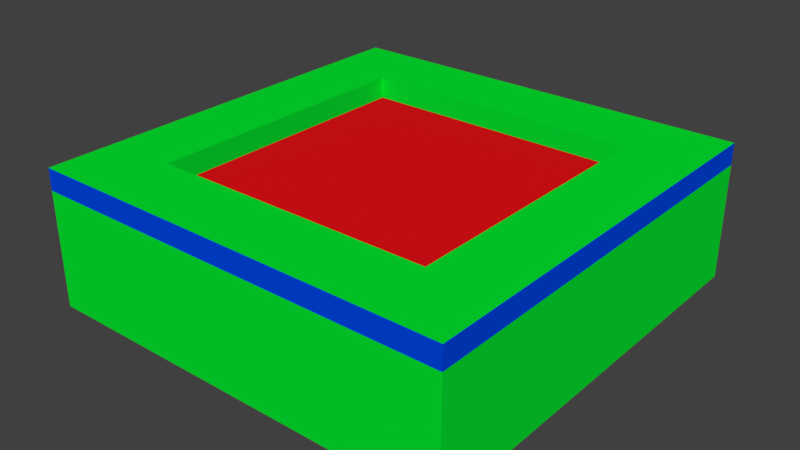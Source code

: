 # Source: TowerRest.blend  (saved by Blender 2.78.0; exported with 4.5.12 LTS)
import bpy
from mathutils import Matrix  # noqa: F401  (used for matrix-valued properties, if any)

bpy.ops.wm.read_factory_settings(use_empty=True)
scene = bpy.context.scene
scene.name = 'Scene'

# ---- collections
col_collection_1 = bpy.data.collections.new('Collection 1'); scene.collection.children.link(col_collection_1)

# ---- materials (node trees are filled in below, after node groups)
mat_material_001 = bpy.data.materials.new('Material.001')
mat_material_001.alpha_threshold = 0.0
mat_material_001.use_transparent_shadow = False
mat_material_001.diffuse_color = (0.001252, 0.8, 0.02999, 1.0)
mat_material_001.roughness = 0.5
mat_material_002 = bpy.data.materials.new('Material.002')
mat_material_002.alpha_threshold = 0.0
mat_material_002.use_transparent_shadow = False
mat_material_002.diffuse_color = (0.0, 0.06336, 0.8, 1.0)
mat_material_002.roughness = 0.5
mat_material_003 = bpy.data.materials.new('Material.003')
mat_material_003.alpha_threshold = 0.0
mat_material_003.use_transparent_shadow = False
mat_material_003.diffuse_color = (0.8, 0.006232, 0.0093, 1.0)
mat_material_003.roughness = 0.5

# ---- material node trees

# ---- world
world_world = bpy.data.worlds.new('World'); scene.world = world_world
world_world.color = (0.05088, 0.05088, 0.05088)
world_world.use_sun_shadow = False
world_world.sun_shadow_jitter_overblur = 0.0
world_world.cycles.sampling_method = 'MANUAL'

# ---- meshes
me_cube_001 = bpy.data.meshes.new('Cube.001')
me_cube_001.from_pydata([(-0.8308, 1.108, -0.9417), (-0.4975, 1.108, -0.9417), (-0.1641, 1.108, -0.9417), (0.1692, 1.108, -0.9417), (0.5025, 1.108, -0.9417), (0.5025, 1.108, -0.3973), (0.1692, 1.108, -0.3973), (-0.1641, 1.108, -0.3973), (-0.4975, 1.108, -0.3973), (-0.8308, 1.108, -0.3973), (0.5025, -0.8917, -0.9417), (0.1692, -0.8917, -0.9417), (-0.1641, -0.8917, -0.9417), (-0.4975, -0.8917, -0.9417), (-0.8308, -0.8917, -0.9417), (-0.8308, -0.8917, -0.3973), (-0.4975, -0.8917, -0.3973), (-0.1641, -0.8917, -0.3973), (0.1692, -0.8917, -0.3973), (0.5025, -0.8917, -0.3973), (-0.8308, 0.7749, -0.9417), (-0.4975, 0.7749, -0.9417), (-0.1641, 0.7749, -0.9417), (0.1692, 0.7749, -0.9417), (0.5025, 0.7749, -0.9417), (-0.8308, 0.4416, -0.9417), (-0.4975, 0.4416, -0.9417), (-0.1641, 0.4416, -0.9417), (0.1692, 0.4416, -0.9417), (0.5025, 0.4416, -0.9417), (-0.8308, 0.1083, -0.9417), (-0.4975, 0.1083, -0.9417), (-0.1641, 0.1083, -0.9417), (0.1692, 0.1083, -0.9417), (0.5025, 0.1083, -0.9417), (-0.8308, -0.2251, -0.9417), (-0.4975, -0.2251, -0.9417), (-0.1641, -0.2251, -0.9417), (0.1692, -0.2251, -0.9417), (0.5025, -0.2251, -0.9417), (-0.8308, -0.5584, -0.9417), (-0.4975, -0.5584, -0.9417), (-0.1641, -0.5584, -0.9417), (0.1692, -0.5584, -0.9417), (0.5025, -0.5584, -0.9417), (0.5025, 0.7749, -0.3973), (0.1692, 0.7749, -0.3973), (-0.1641, 0.7749, -0.3973), (-0.4975, 0.7749, -0.3973), (-0.8308, 0.7749, -0.3973), (0.5025, 0.4416, -0.3973), (0.1692, 0.4416, -0.3973), (-0.1641, 0.4416, -0.3973), (-0.4975, 0.4416, -0.3973), (-0.8308, 0.4416, -0.3973), (0.5025, 0.1083, -0.3973), (0.1692, 0.1083, -0.3973), (-0.1641, 0.1083, -0.3973), (-0.4975, 0.1083, -0.3973), (-0.8308, 0.1083, -0.3973), (0.5025, -0.2251, -0.3973), (0.1692, -0.2251, -0.3973), (-0.1641, -0.2251, -0.3973), (-0.4975, -0.2251, -0.3973), (-0.8308, -0.2251, -0.3973), (0.5025, -0.5584, -0.3973), (0.1692, -0.5584, -0.3973), (-0.1641, -0.5584, -0.3973), (-0.4975, -0.5584, -0.3973), (-0.8308, -0.5584, -0.3973), (-1.164, -0.5584, -0.9417), (-1.164, -0.2251, -0.9417), (-1.164, 0.1083, -0.9417), (-1.164, 0.4416, -0.9417), (-1.164, 0.7749, -0.9417), (-1.164, 0.7749, -0.3973), (-1.164, 0.4416, -0.3973), (-1.164, 0.1083, -0.3973), (-1.164, -0.2251, -0.3973), (-1.164, -0.5584, -0.3973), (0.8359, 0.7749, -0.9417), (0.8359, 0.4416, -0.9417), (0.8359, 0.1083, -0.9417), (0.8359, -0.2251, -0.9417), (0.8359, -0.5584, -0.9417), (0.8359, -0.5584, -0.3973), (0.8359, -0.2251, -0.3973), (0.8359, 0.1083, -0.3973), (0.8359, 0.4416, -0.3973), (0.8359, 0.7749, -0.3973), (0.8359, 1.108, -0.3973), (0.8359, 1.108, -0.9417), (0.8359, -0.8917, -0.3973), (0.8359, -0.8917, -0.9417), (-1.164, 1.108, -0.3973), (-1.164, 1.108, -0.9417), (-1.164, -0.8917, -0.3973), (-1.164, -0.8917, -0.9417), (-0.8308, -0.2251, -0.2958), (-0.8308, -0.5584, -0.2958), (0.5025, -0.2251, -0.2958), (0.5025, -0.5584, -0.2958), (-0.8308, 0.1083, -0.2958), (0.5025, 0.1083, -0.2958), (-0.8308, 0.4416, -0.2958), (0.5025, 0.4416, -0.2958), (-0.8308, 0.7749, -0.2958), (0.5025, 0.7749, -0.2958), (-0.8308, 1.108, -0.2958), (-0.4975, 1.108, -0.2958), (-0.4975, 0.7749, -0.2958), (-0.1641, 1.108, -0.2958), (-0.1641, 0.7749, -0.2958), (0.1692, 1.108, -0.2958), (0.1692, 0.7749, -0.2958), (0.5025, 1.108, -0.2958), (-0.8308, -0.8917, -0.2958), (-0.4975, -0.5584, -0.2958), (-0.4975, -0.8917, -0.2958), (-0.1641, -0.5584, -0.2958), (-0.1641, -0.8917, -0.2958), (0.1692, -0.5584, -0.2958), (0.1692, -0.8917, -0.2958), (0.5025, -0.8917, -0.2958), (-1.164, 1.108, -0.2958), (0.8359, -0.8917, -0.2958), (-1.164, 0.7749, -0.2958), (-1.164, 0.4416, -0.2958), (-1.164, 0.1083, -0.2958), (-1.164, -0.2251, -0.2958), (-1.164, -0.5584, -0.2958), (0.8359, -0.5584, -0.2958), (0.8359, -0.2251, -0.2958), (0.8359, 0.1083, -0.2958), (0.8359, 0.4416, -0.2958), (0.8359, 0.7749, -0.2958), (-1.164, -0.8917, -0.2958), (0.8359, 1.108, -0.2958)], [], [(63, 64, 69, 68), (62, 63, 68, 67), (61, 62, 67, 66), (60, 61, 66, 65), (45, 50, 105, 107), (58, 59, 64, 63), (57, 58, 63, 62), (56, 57, 62, 61), (55, 56, 61, 60), (16, 17, 120, 118), (53, 54, 59, 58), (52, 53, 58, 57), (51, 52, 57, 56), (50, 51, 56, 55), (76, 77, 128, 127), (48, 49, 54, 53), (47, 48, 53, 52), (46, 47, 52, 51), (45, 46, 51, 50), (64, 59, 102, 98), (89, 90, 137, 135), (15, 16, 118, 116), (75, 76, 127, 126), (60, 65, 101, 100), (68, 69, 99, 117), (38, 39, 44, 43), (37, 38, 43, 42), (36, 37, 42, 41), (35, 36, 41, 40), (71, 35, 40, 70), (33, 34, 39, 38), (32, 33, 38, 37), (31, 32, 37, 36), (30, 31, 36, 35), (72, 30, 35, 71), (28, 29, 34, 33), (27, 28, 33, 32), (26, 27, 32, 31), (25, 26, 31, 30), (73, 25, 30, 72), (23, 24, 29, 28), (22, 23, 28, 27), (21, 22, 27, 26), (20, 21, 26, 25), (74, 20, 25, 73), (3, 4, 24, 23), (2, 3, 23, 22), (1, 2, 22, 21), (0, 1, 21, 20), (95, 0, 20, 74), (88, 89, 135, 134), (67, 68, 117, 119), (87, 88, 134, 133), (66, 67, 119, 121), (86, 87, 133, 132), (43, 44, 10, 11), (42, 43, 11, 12), (41, 42, 12, 13), (40, 41, 13, 14), (70, 40, 14, 97), (13, 16, 15, 14), (12, 17, 16, 13), (11, 18, 17, 12), (10, 19, 18, 11), (93, 92, 19, 10), (3, 6, 5, 4), (2, 7, 6, 3), (1, 8, 7, 2), (0, 9, 8, 1), (95, 94, 9, 0), (54, 49, 106, 104), (65, 66, 121, 101), (85, 86, 132, 131), (50, 55, 103, 105), (94, 75, 126, 124), (39, 83, 84, 44), (34, 82, 83, 39), (29, 81, 82, 34), (24, 80, 81, 29), (4, 91, 80, 24), (83, 86, 85, 84), (82, 87, 86, 83), (81, 88, 87, 82), (80, 89, 88, 81), (91, 90, 89, 80), (73, 76, 75, 74), (72, 77, 76, 73), (71, 78, 77, 72), (70, 79, 78, 71), (97, 96, 79, 70), (69, 64, 98, 99), (44, 84, 93, 10), (14, 15, 96, 97), (84, 85, 92, 93), (4, 5, 90, 91), (74, 75, 94, 95), (132, 100, 101, 131), (133, 103, 100, 132), (134, 105, 103, 133), (135, 107, 105, 134), (109, 108, 106, 110), (111, 109, 110, 112), (113, 111, 112, 114), (115, 113, 114, 107), (137, 115, 107, 135), (117, 99, 116, 118), (119, 117, 118, 120), (121, 119, 120, 122), (101, 121, 122, 123), (131, 101, 123, 125), (98, 129, 130, 99), (102, 128, 129, 98), (104, 127, 128, 102), (106, 126, 127, 104), (108, 124, 126, 106), (99, 130, 136, 116), (96, 15, 116, 136), (77, 78, 129, 128), (17, 18, 122, 120), (78, 79, 130, 129), (18, 19, 123, 122), (46, 45, 107, 114), (5, 6, 113, 115), (79, 96, 136, 130), (19, 92, 125, 123), (92, 85, 131, 125), (47, 46, 114, 112), (6, 7, 111, 113), (55, 60, 100, 103), (48, 47, 112, 110), (7, 8, 109, 111), (59, 54, 104, 102), (49, 48, 110, 106), (8, 9, 108, 109), (90, 5, 115, 137), (9, 94, 124, 108)])
me_cube_001.polygons.foreach_set('material_index', [2, 2, 2, 2, 0, 2, 2, 2, 2, 1, 2, 2, 2, 2, 1, 2, 2, 2, 2, 0, 1, 1, 1, 0, 0, 0, 0, 0, 0, 0, 0, 0, 0, 0, 0, 0, 0, 0, 0, 0, 0, 0, 0, 0, 0, 0, 0, 0, 0, 0, 1, 0, 1, 0, 1, 0, 0, 0, 0, 0, 0, 0, 0, 0, 0, 0, 0, 0, 0, 0, 0, 0, 1, 0, 1, 0, 0, 0, 0, 0, 0, 0, 0, 0, 0, 0, 0, 0, 0, 0, 0, 0, 0, 0, 0, 0, 0, 0, 0, 0, 0, 0, 0, 0, 0, 0, 0, 0, 0, 0, 0, 0, 0, 0, 0, 0, 1, 1, 1, 1, 1, 0, 1, 1, 1, 1, 0, 1, 0, 0, 1, 0, 0, 1, 1, 1])
me_cube_001.materials.append(mat_material_001)
me_cube_001.materials.append(mat_material_002)
me_cube_001.materials.append(mat_material_003)
me_cube_001.use_remesh_preserve_volume = False
me_cube_001.use_remesh_preserve_attributes = False
me_cube_001.use_mirror_vertex_groups = False
me_cube_001.update()

# ---- objects
ob_cube = bpy.data.objects.new('Cube', me_cube_001)

# ---- transforms, parenting, visibility, modifiers, constraints
ob_cube.location = (0.0, 0.0, 0.0)
ob_cube.lineart.crease_threshold = 0.0

# ---- collection membership
col_collection_1.objects.link(ob_cube)

# ---- scene / render settings (as saved in the file)
scene.frame_start = 1; scene.frame_end = 250; scene.frame_set(1)
scene.render.engine = 'BLENDER_EEVEE_NEXT'
scene.render.resolution_percentage = 50
scene.render.dither_intensity = 0.0
scene.cycles.use_denoising = False
scene.cycles.samples = 128
scene.cycles.sampling_pattern = 'TABULATED_SOBOL'
scene.cycles.light_sampling_threshold = 0.0
scene.cycles.use_adaptive_sampling = False
scene.cycles.use_light_tree = False
scene.cycles.blur_glossy = 0.0
scene.cycles.sample_clamp_indirect = 0.0
scene.view_settings.view_transform = 'Standard'
bpy.context.view_layer.update()

# ---- added for rendering (the .blend has no active camera and no usable light): camera, sun
cam_auto = bpy.data.cameras.new('AutoCamera')
cam_auto.lens = 50.0
cam_auto.sensor_width = 36.0
cam_auto.clip_end = 1000.0
ob_auto_camera = bpy.data.objects.new('AutoCamera', cam_auto)
scene.collection.objects.link(ob_auto_camera)
ob_auto_camera.location = (2.52016, -3.11288, 1.52868)
ob_auto_camera.rotation_euler = (1.09748, -7.21219e-08, 0.694738)
scene.camera = ob_auto_camera
light_auto_sun = bpy.data.lights.new('AutoSun', 'SUN')
light_auto_sun.energy = 3.0
light_auto_sun.angle = 0.0523599
ob_auto_sun = bpy.data.objects.new('AutoSun', light_auto_sun)
scene.collection.objects.link(ob_auto_sun)
ob_auto_sun.rotation_euler = (0.872665, 0.174533, 0.523599)
bpy.context.view_layer.update()
